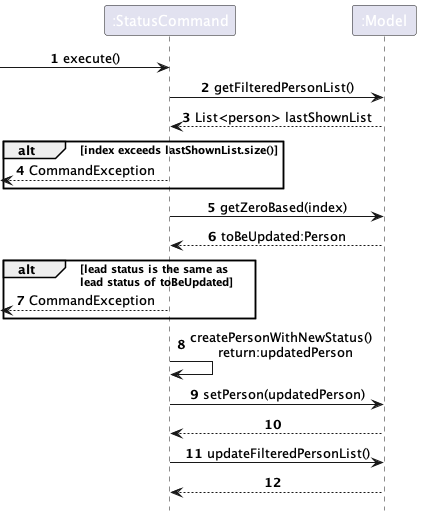

The diagram above was rendered by PlantUML. Its source (embedded in the PNG):
@startuml
'https://plantuml.com/sequence-diagram
!include style.puml

autonumber
participant ":StatusCommand" as StatusCommand
participant ":Model" as Model



-> StatusCommand: execute()

StatusCommand -> Model: getFilteredPersonList()
Model --> StatusCommand: List<person> lastShownList

alt index exceeds lastShownList.size()
    <--- StatusCommand: CommandException
end

StatusCommand -> Model: getZeroBased(index)
StatusCommand <-- Model: toBeUpdated:Person

alt lead status is the same as\nlead status of toBeUpdated
    <-- StatusCommand: CommandException
end

StatusCommand -> StatusCommand : createPersonWithNewStatus() \n return:updatedPerson

StatusCommand -> Model : setPerson(updatedPerson)
Model --> StatusCommand

StatusCommand -> Model : updateFilteredPersonList()
Model --> StatusCommand

box
@enduml